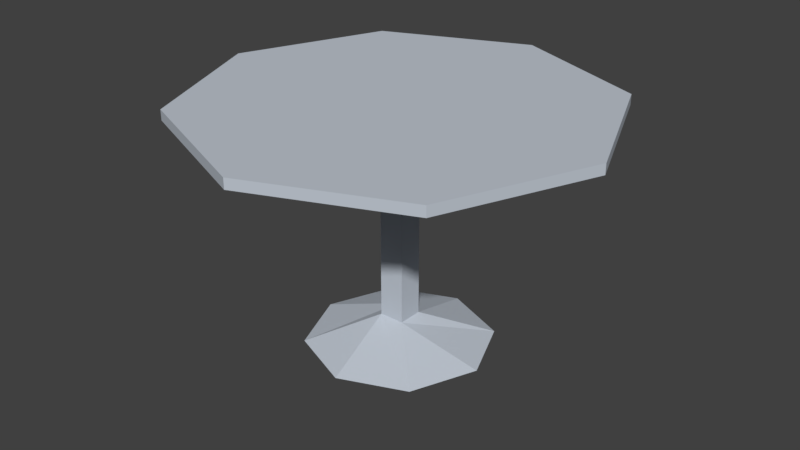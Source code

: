# Source: table2.blend  (saved by Blender 2.79.0; exported with 4.5.12 LTS)
import bpy
from mathutils import Matrix  # noqa: F401  (used for matrix-valued properties, if any)

bpy.ops.wm.read_factory_settings(use_empty=True)
scene = bpy.context.scene
scene.name = 'Scene'

# ---- collections
col_collection_1 = bpy.data.collections.new('Collection 1'); scene.collection.children.link(col_collection_1)

# ---- materials (node trees are filled in below, after node groups)
mat_material = bpy.data.materials.new('Material')
mat_material.alpha_threshold = 0.0
mat_material.use_transparent_shadow = False
mat_material.diffuse_color = (0.5344, 0.5823, 0.65, 1.0)
mat_material.roughness = 0.5
mat_material.line_color = (0.0, 0.0, 0.0, 1.0)

# ---- material node trees

# ---- world
world_world = bpy.data.worlds.new('World'); scene.world = world_world
world_world.color = (0.05088, 0.05088, 0.05088)
world_world.use_sun_shadow = False
world_world.sun_shadow_jitter_overblur = 0.0
world_world.cycles.sampling_method = 'MANUAL'

# ---- meshes
me_cube = bpy.data.meshes.new('Cube')
me_cube.from_pydata([(0.1234, 0.1234, 0.2567), (0.1234, -0.1234, 0.2567), (-0.1234, -0.1234, 0.2567), (-0.1234, 0.1234, 0.2567), (0.1234, 0.1234, 2.052), (0.1234, -0.1234, 2.052), (-0.1234, -0.1234, 2.052), (-0.1234, 0.1234, 2.052), (1.426, 1.426, 2.265), (1.426, -1.426, 2.265), (-1.426, 1.426, 2.265), (-1.426, -1.426, 2.265), (2.014, -8.688e-07, 2.265), (6.777e-07, 2.014, 2.265), (-6.707e-07, -2.014, 2.265), (-2.014, 6.114e-07, 2.265), (0.6399, 0.6399, 0.0), (0.6399, -0.6399, 0.0), (-0.6399, 0.6399, 0.0), (-0.6399, -0.6399, 0.0), (0.9011, -1.721e-07, 0.0), (2.272e-07, 0.9011, 0.0), (-1.154e-07, -0.9011, 0.0), (-0.9011, 1.039e-07, 0.0), (-6.872e-08, 8.56e-07, 0.0), (2.014, -8.688e-07, 2.365), (1.426, -1.426, 2.365), (6.777e-07, 2.014, 2.365), (-1.426, 1.426, 2.365), (-6.707e-07, -2.014, 2.365), (-1.426, -1.426, 2.365), (-2.014, 6.114e-07, 2.365), (1.426, 1.426, 2.365), (3.482e-09, -1.286e-07, 2.365)], [], [(1, 2, 19, 22, 17), (6, 5, 9, 14, 11), (0, 4, 5, 1), (1, 5, 6, 2), (2, 6, 7, 3), (4, 0, 3, 7), (8, 13, 27, 32), (5, 4, 8, 12, 9), (7, 6, 11, 15, 10), (4, 7, 10, 13, 8), (9, 12, 25, 26), (15, 11, 30, 31), (11, 14, 29, 30), (24, 22, 19, 23), (3, 0, 16, 21, 18), (0, 1, 17, 20, 16), (2, 3, 18, 23, 19), (21, 24, 23, 18), (16, 20, 24, 21), (20, 17, 22, 24), (33, 31, 30, 29), (25, 33, 29, 26), (32, 27, 33, 25), (27, 28, 31, 33), (10, 15, 31, 28), (13, 10, 28, 27), (14, 9, 26, 29), (12, 8, 32, 25)])
_uv = me_cube.uv_layers.new(name='UVMap')
_uv.uv.foreach_set('vector', [0.6497, 0.1059, 0.6378, 0.1336, 0.5519, 0.1679, 0.5519, 0.08412, 0.6136, 0.02425, 0.2837, 0.2581, 0.2717, 0.2305, 0.3621, 0.02425, 0.5008, 0.157, 0.5008, 0.344, 0.9745, 0.2905, 0.9745, 0.5082, 0.9436, 0.5082, 0.9436, 0.2905, 0.9436, 0.242, 0.9436, 0.02425, 0.9745, 0.02425, 0.9745, 0.242, 0.6983, 0.7436, 0.6983, 0.5259, 0.7292, 0.5259, 0.7292, 0.7436, 0.6472, 0.5259, 0.6472, 0.7436, 0.6157, 0.7436, 0.6157, 0.5259, 0.8287, 0.02425, 0.8287, 0.1972, 0.8159, 0.1972, 0.8159, 0.02425, 0.2717, 0.2305, 0.2426, 0.2419, 0.02553, 0.156, 0.1652, 0.02425, 0.3621, 0.02425, 0.2546, 0.2695, 0.2837, 0.2581, 0.5008, 0.344, 0.3611, 0.4757, 0.1642, 0.4757, 0.2426, 0.2419, 0.2546, 0.2695, 0.1642, 0.4757, 0.02553, 0.343, 0.02553, 0.156, 0.8925, 0.02425, 0.8925, 0.18, 0.8797, 0.18, 0.8797, 0.02425, 0.8287, 0.5744, 0.8287, 0.7578, 0.8159, 0.7578, 0.8159, 0.5744, 0.5646, 0.5259, 0.5646, 0.6817, 0.5519, 0.6817, 0.5519, 0.5259, 0.6584, 0.3762, 0.5519, 0.4175, 0.5519, 0.3337, 0.6149, 0.2751, 0.667, 0.1449, 0.6789, 0.1172, 0.7649, 0.0829, 0.7649, 0.1667, 0.7031, 0.2266, 0.6789, 0.1172, 0.6497, 0.1059, 0.6136, 0.02425, 0.7018, 0.02425, 0.7649, 0.0829, 0.6378, 0.1336, 0.667, 0.1449, 0.7031, 0.2266, 0.6149, 0.2266, 0.5519, 0.1679, 0.7649, 0.3349, 0.6584, 0.3762, 0.6149, 0.2751, 0.7031, 0.2751, 0.7649, 0.4188, 0.7018, 0.4774, 0.6584, 0.3762, 0.7649, 0.3349, 0.7018, 0.4774, 0.6136, 0.4774, 0.5519, 0.4175, 0.6584, 0.3762, 0.2632, 0.75, 0.5008, 0.843, 0.3621, 0.9757, 0.1652, 0.9757, 0.02553, 0.657, 0.2632, 0.75, 0.1652, 0.9757, 0.02553, 0.844, 0.1642, 0.5243, 0.3611, 0.5243, 0.2632, 0.75, 0.02553, 0.657, 0.3611, 0.5243, 0.5008, 0.656, 0.5008, 0.843, 0.2632, 0.75, 0.8287, 0.4186, 0.8287, 0.5744, 0.8159, 0.5744, 0.8159, 0.4186, 0.8287, 0.1972, 0.8287, 0.3701, 0.8159, 0.3701, 0.8159, 0.1972, 0.5646, 0.6817, 0.5646, 0.8651, 0.5519, 0.8651, 0.5519, 0.6817, 0.8925, 0.18, 0.8925, 0.3635, 0.8797, 0.3635, 0.8797, 0.18])
me_cube.materials.append(mat_material)
me_cube.use_remesh_preserve_volume = False
me_cube.use_remesh_preserve_attributes = False
me_cube.use_mirror_vertex_groups = False
me_cube.update()

# ---- objects
ob_cube = bpy.data.objects.new('Cube', me_cube)

# ---- transforms, parenting, visibility, modifiers, constraints
ob_cube.location = (-5.329e-08, 1.286e-07, -1.155)
ob_cube.lock_rotations_4d = False
ob_cube.empty_display_type = 'ARROWS'
ob_cube.lineart.crease_threshold = 0.0

# ---- collection membership
col_collection_1.objects.link(ob_cube)

# ---- scene / render settings (as saved in the file)
scene.frame_start = 1; scene.frame_end = 250; scene.frame_set(1)
scene.render.engine = 'BLENDER_EEVEE_NEXT'
scene.render.resolution_percentage = 50
scene.render.dither_intensity = 0.0
scene.cycles.use_denoising = False
scene.cycles.samples = 128
scene.cycles.sampling_pattern = 'TABULATED_SOBOL'
scene.cycles.use_adaptive_sampling = False
scene.cycles.use_light_tree = False
scene.cycles.blur_glossy = 0.0
scene.cycles.sample_clamp_indirect = 0.0
scene.view_settings.view_transform = 'Standard'
bpy.context.view_layer.update()

# ---- added for rendering (the .blend has no active camera and no usable light): camera, sun
cam_auto = bpy.data.cameras.new('AutoCamera')
cam_auto.lens = 50.0
cam_auto.sensor_width = 36.0
cam_auto.clip_end = 1000.0
ob_auto_camera = bpy.data.objects.new('AutoCamera', cam_auto)
scene.collection.objects.link(ob_auto_camera)
ob_auto_camera.location = (5.70567, -6.84681, 4.59241)
ob_auto_camera.rotation_euler = (1.09748, -7.21219e-08, 0.694738)
scene.camera = ob_auto_camera
light_auto_sun = bpy.data.lights.new('AutoSun', 'SUN')
light_auto_sun.energy = 3.0
light_auto_sun.angle = 0.0523599
ob_auto_sun = bpy.data.objects.new('AutoSun', light_auto_sun)
scene.collection.objects.link(ob_auto_sun)
ob_auto_sun.rotation_euler = (0.872665, 0.174533, 0.523599)
bpy.context.view_layer.update()
